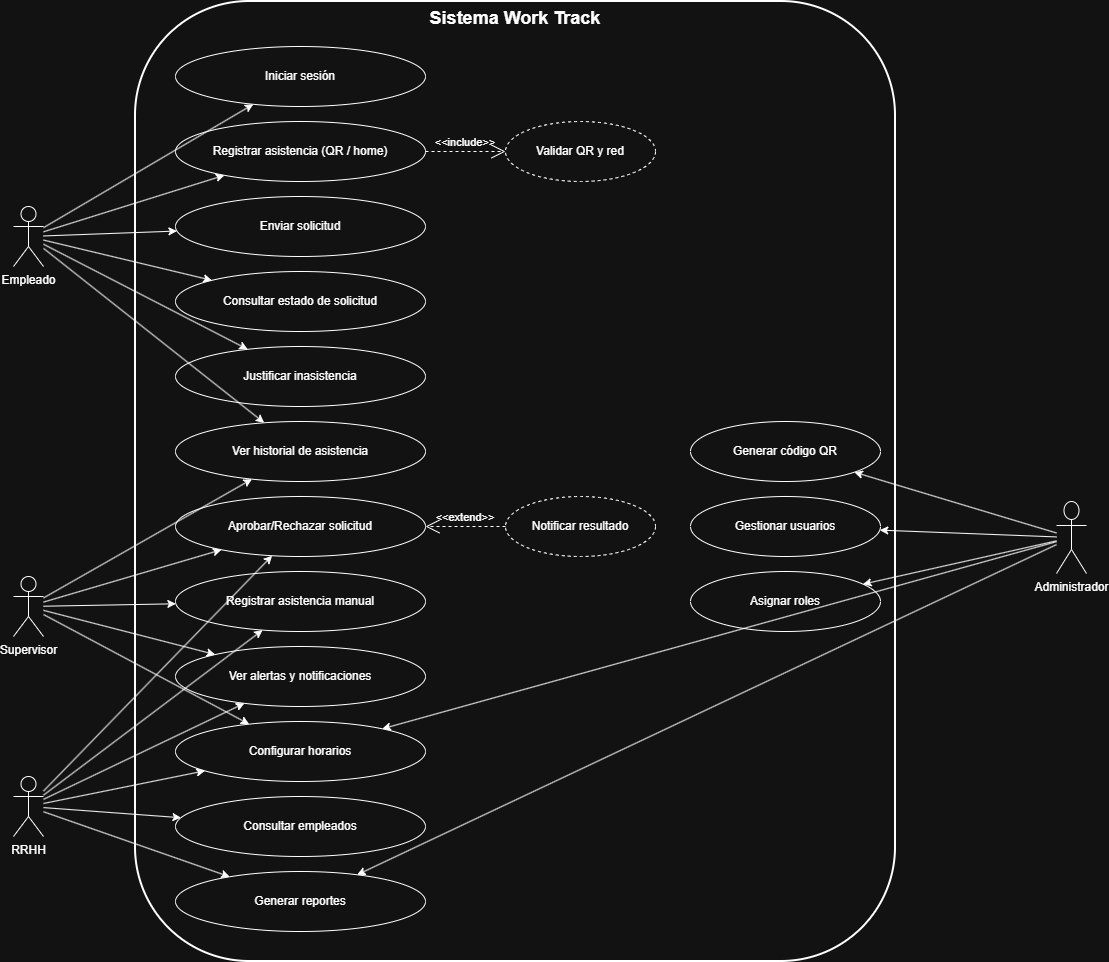

The diagram above was exported from draw.io. Its source (the exported page's mxGraphModel, read from the mxfile embedded in the PNG):
<mxGraphModel dx="1150" dy="1073" grid="0" gridSize="10" guides="1" tooltips="1" connect="1" arrows="1" fold="1" page="1" pageScale="1" pageWidth="827" pageHeight="1169" math="0" shadow="0">
  <root>
    <mxCell id="0" />
    <mxCell id="1" parent="0" />
    <mxCell id="tqexT-O9bfg2zmfTlTjq-1" parent="1" style="rounded=1;whiteSpace=wrap;html=1;strokeWidth=2;verticalAlign=top;align=center;fontStyle=1;fontSize=14;" value="&lt;font style=&quot;font-size: 18px;&quot;&gt;Sistema Work Track&lt;/font&gt;" vertex="1">
      <mxGeometry height="960" width="760" x="205" y="150" as="geometry" />
    </mxCell>
    <mxCell id="tqexT-O9bfg2zmfTlTjq-2" parent="tqexT-O9bfg2zmfTlTjq-1" style="ellipse;whiteSpace=wrap;html=1;" value="Iniciar sesión" vertex="1">
      <mxGeometry height="60" width="250" x="40" y="45" as="geometry" />
    </mxCell>
    <mxCell id="tqexT-O9bfg2zmfTlTjq-3" parent="tqexT-O9bfg2zmfTlTjq-1" style="ellipse;whiteSpace=wrap;html=1;" value="Registrar asistencia (QR / home)" vertex="1">
      <mxGeometry height="60" width="250" x="40" y="120" as="geometry" />
    </mxCell>
    <mxCell id="tqexT-O9bfg2zmfTlTjq-4" parent="tqexT-O9bfg2zmfTlTjq-1" style="ellipse;whiteSpace=wrap;html=1;dashed=1;" value="Validar QR y red" vertex="1">
      <mxGeometry height="60" width="150" x="370" y="120" as="geometry" />
    </mxCell>
    <mxCell id="tqexT-O9bfg2zmfTlTjq-5" parent="tqexT-O9bfg2zmfTlTjq-1" style="ellipse;whiteSpace=wrap;html=1;" value="Ver historial de asistencia" vertex="1">
      <mxGeometry height="60" width="250" x="40" y="420" as="geometry" />
    </mxCell>
    <mxCell id="tqexT-O9bfg2zmfTlTjq-6" parent="tqexT-O9bfg2zmfTlTjq-1" style="ellipse;whiteSpace=wrap;html=1;" value="Enviar solicitud" vertex="1">
      <mxGeometry height="60" width="250" x="40" y="195" as="geometry" />
    </mxCell>
    <mxCell id="tqexT-O9bfg2zmfTlTjq-7" parent="tqexT-O9bfg2zmfTlTjq-1" style="ellipse;whiteSpace=wrap;html=1;" value="Consultar estado de solicitud" vertex="1">
      <mxGeometry height="60" width="250" x="40" y="270" as="geometry" />
    </mxCell>
    <mxCell id="tqexT-O9bfg2zmfTlTjq-8" parent="tqexT-O9bfg2zmfTlTjq-1" style="ellipse;whiteSpace=wrap;html=1;" value="Aprobar/Rechazar solicitud" vertex="1">
      <mxGeometry height="60" width="250" x="40" y="495" as="geometry" />
    </mxCell>
    <mxCell id="tqexT-O9bfg2zmfTlTjq-9" parent="tqexT-O9bfg2zmfTlTjq-1" style="ellipse;whiteSpace=wrap;html=1;dashed=1;" value="Notificar resultado" vertex="1">
      <mxGeometry height="60" width="150" x="370" y="495" as="geometry" />
    </mxCell>
    <mxCell id="tqexT-O9bfg2zmfTlTjq-10" parent="tqexT-O9bfg2zmfTlTjq-1" style="ellipse;whiteSpace=wrap;html=1;" value="Generar reportes" vertex="1">
      <mxGeometry height="60" width="250" x="40" y="870" as="geometry" />
    </mxCell>
    <mxCell id="tqexT-O9bfg2zmfTlTjq-11" parent="tqexT-O9bfg2zmfTlTjq-1" style="ellipse;whiteSpace=wrap;html=1;" value="Consultar empleados" vertex="1">
      <mxGeometry height="60" width="250" x="40" y="795" as="geometry" />
    </mxCell>
    <mxCell id="tqexT-O9bfg2zmfTlTjq-12" parent="tqexT-O9bfg2zmfTlTjq-1" style="ellipse;whiteSpace=wrap;html=1;" value="Configurar horarios" vertex="1">
      <mxGeometry height="60" width="250" x="40" y="720" as="geometry" />
    </mxCell>
    <mxCell id="tqexT-O9bfg2zmfTlTjq-13" parent="tqexT-O9bfg2zmfTlTjq-1" style="ellipse;whiteSpace=wrap;html=1;" value="Gestionar usuarios" vertex="1">
      <mxGeometry height="60" width="190" x="555" y="495" as="geometry" />
    </mxCell>
    <mxCell id="tqexT-O9bfg2zmfTlTjq-14" parent="tqexT-O9bfg2zmfTlTjq-1" style="ellipse;whiteSpace=wrap;html=1;" value="Asignar roles" vertex="1">
      <mxGeometry height="60" width="190" x="555" y="570" as="geometry" />
    </mxCell>
    <mxCell id="uc1" parent="tqexT-O9bfg2zmfTlTjq-1" style="ellipse;whiteSpace=wrap;html=1;" value="Justificar inasistencia" vertex="1">
      <mxGeometry height="60" width="250" x="40" y="345" as="geometry" />
    </mxCell>
    <mxCell id="uc2" parent="tqexT-O9bfg2zmfTlTjq-1" style="ellipse;whiteSpace=wrap;html=1;" value="Registrar asistencia manual" vertex="1">
      <mxGeometry height="60" width="250" x="40" y="570" as="geometry" />
    </mxCell>
    <mxCell id="uc3" parent="tqexT-O9bfg2zmfTlTjq-1" style="ellipse;whiteSpace=wrap;html=1;" value="Generar código QR" vertex="1">
      <mxGeometry height="60" width="190" x="555" y="420" as="geometry" />
    </mxCell>
    <mxCell id="uc4" parent="tqexT-O9bfg2zmfTlTjq-1" style="ellipse;whiteSpace=wrap;html=1;" value="Ver alertas y notificaciones" vertex="1">
      <mxGeometry height="60" width="250" x="40" y="645" as="geometry" />
    </mxCell>
    <mxCell id="tqexT-O9bfg2zmfTlTjq-15" parent="1" style="shape=umlActor;verticalLabelPosition=bottom;verticalAlign=top;html=1;outlineConnect=0;" value="Empleado" vertex="1">
      <mxGeometry height="60" width="30" x="83" y="355" as="geometry" />
    </mxCell>
    <mxCell id="tqexT-O9bfg2zmfTlTjq-16" parent="1" style="shape=umlActor;verticalLabelPosition=bottom;verticalAlign=top;html=1;outlineConnect=0;" value="Supervisor" vertex="1">
      <mxGeometry height="60" width="30" x="83" y="725" as="geometry" />
    </mxCell>
    <mxCell id="tqexT-O9bfg2zmfTlTjq-17" parent="1" style="shape=umlActor;verticalLabelPosition=bottom;verticalAlign=top;html=1;outlineConnect=0;" value="RRHH" vertex="1">
      <mxGeometry height="60" width="30" x="83" y="925" as="geometry" />
    </mxCell>
    <mxCell id="tqexT-O9bfg2zmfTlTjq-18" parent="1" style="shape=umlActor;verticalLabelPosition=bottom;verticalAlign=top;html=1;outlineConnect=0;" value="Administrador" vertex="1">
      <mxGeometry height="72" width="30" x="1126" y="650" as="geometry" />
    </mxCell>
    <mxCell id="tqexT-O9bfg2zmfTlTjq-19" edge="1" parent="1" source="tqexT-O9bfg2zmfTlTjq-15" style="rounded=0;" target="tqexT-O9bfg2zmfTlTjq-2">
      <mxGeometry relative="1" as="geometry" />
    </mxCell>
    <mxCell id="tqexT-O9bfg2zmfTlTjq-20" edge="1" parent="1" source="tqexT-O9bfg2zmfTlTjq-15" style="rounded=0;" target="tqexT-O9bfg2zmfTlTjq-3">
      <mxGeometry relative="1" as="geometry" />
    </mxCell>
    <mxCell id="tqexT-O9bfg2zmfTlTjq-21" edge="1" parent="1" source="tqexT-O9bfg2zmfTlTjq-15" style="rounded=0;" target="tqexT-O9bfg2zmfTlTjq-5">
      <mxGeometry relative="1" as="geometry" />
    </mxCell>
    <mxCell id="tqexT-O9bfg2zmfTlTjq-22" edge="1" parent="1" source="tqexT-O9bfg2zmfTlTjq-15" style="rounded=0;" target="tqexT-O9bfg2zmfTlTjq-6">
      <mxGeometry relative="1" as="geometry" />
    </mxCell>
    <mxCell id="tqexT-O9bfg2zmfTlTjq-23" edge="1" parent="1" source="tqexT-O9bfg2zmfTlTjq-15" style="rounded=0;" target="tqexT-O9bfg2zmfTlTjq-7">
      <mxGeometry relative="1" as="geometry" />
    </mxCell>
    <mxCell id="tqexT-O9bfg2zmfTlTjq-24" edge="1" parent="1" source="tqexT-O9bfg2zmfTlTjq-16" style="rounded=0;" target="tqexT-O9bfg2zmfTlTjq-8">
      <mxGeometry relative="1" as="geometry" />
    </mxCell>
    <mxCell id="tqexT-O9bfg2zmfTlTjq-25" edge="1" parent="1" source="tqexT-O9bfg2zmfTlTjq-16" style="rounded=0;" target="tqexT-O9bfg2zmfTlTjq-5">
      <mxGeometry relative="1" as="geometry" />
    </mxCell>
    <mxCell id="tqexT-O9bfg2zmfTlTjq-26" edge="1" parent="1" source="tqexT-O9bfg2zmfTlTjq-17" style="rounded=0;" target="tqexT-O9bfg2zmfTlTjq-10">
      <mxGeometry relative="1" as="geometry" />
    </mxCell>
    <mxCell id="tqexT-O9bfg2zmfTlTjq-27" edge="1" parent="1" source="tqexT-O9bfg2zmfTlTjq-17" style="rounded=0;" target="tqexT-O9bfg2zmfTlTjq-11">
      <mxGeometry relative="1" as="geometry" />
    </mxCell>
    <mxCell id="tqexT-O9bfg2zmfTlTjq-28" edge="1" parent="1" source="tqexT-O9bfg2zmfTlTjq-17" style="rounded=0;" target="tqexT-O9bfg2zmfTlTjq-12">
      <mxGeometry relative="1" as="geometry">
        <Array as="points" />
      </mxGeometry>
    </mxCell>
    <mxCell id="tqexT-O9bfg2zmfTlTjq-29" edge="1" parent="1" source="tqexT-O9bfg2zmfTlTjq-18" style="rounded=0;" target="tqexT-O9bfg2zmfTlTjq-13">
      <mxGeometry relative="1" as="geometry" />
    </mxCell>
    <mxCell id="tqexT-O9bfg2zmfTlTjq-30" edge="1" parent="1" source="tqexT-O9bfg2zmfTlTjq-18" style="rounded=0;" target="tqexT-O9bfg2zmfTlTjq-14">
      <mxGeometry relative="1" as="geometry" />
    </mxCell>
    <mxCell id="tqexT-O9bfg2zmfTlTjq-31" edge="1" parent="1" source="tqexT-O9bfg2zmfTlTjq-3" style="dashed=1;endArrow=open;endSize=12;verticalAlign=bottom;labelBackgroundColor=none;rounded=0;" target="tqexT-O9bfg2zmfTlTjq-4" value="&lt;&lt;include&gt;&gt;">
      <mxGeometry relative="1" as="geometry" />
    </mxCell>
    <mxCell id="tqexT-O9bfg2zmfTlTjq-32" edge="1" parent="1" source="tqexT-O9bfg2zmfTlTjq-9" style="dashed=1;endArrow=open;endSize=12;verticalAlign=bottom;labelBackgroundColor=none;rounded=0;" target="tqexT-O9bfg2zmfTlTjq-8" value="&lt;&lt;extend&gt;&gt;">
      <mxGeometry relative="1" as="geometry" />
    </mxCell>
    <mxCell id="nl0" edge="1" parent="1" source="tqexT-O9bfg2zmfTlTjq-15" style="rounded=0;" target="uc1">
      <mxGeometry relative="1" as="geometry" />
    </mxCell>
    <mxCell id="nl1" edge="1" parent="1" source="tqexT-O9bfg2zmfTlTjq-16" style="rounded=0;" target="uc2">
      <mxGeometry relative="1" as="geometry" />
    </mxCell>
    <mxCell id="nl2" edge="1" parent="1" source="tqexT-O9bfg2zmfTlTjq-17" style="rounded=0;" target="uc2">
      <mxGeometry relative="1" as="geometry" />
    </mxCell>
    <mxCell id="nl3" edge="1" parent="1" source="tqexT-O9bfg2zmfTlTjq-18" style="rounded=0;" target="uc3">
      <mxGeometry relative="1" as="geometry" />
    </mxCell>
    <mxCell id="nl4" edge="1" parent="1" source="tqexT-O9bfg2zmfTlTjq-18" style="rounded=0;" target="tqexT-O9bfg2zmfTlTjq-10">
      <mxGeometry relative="1" as="geometry" />
    </mxCell>
    <mxCell id="nl5" edge="1" parent="1" source="tqexT-O9bfg2zmfTlTjq-16" style="rounded=0;" target="uc4">
      <mxGeometry relative="1" as="geometry" />
    </mxCell>
    <mxCell id="nl6" edge="1" parent="1" source="tqexT-O9bfg2zmfTlTjq-17" style="rounded=0;" target="uc4">
      <mxGeometry relative="1" as="geometry" />
    </mxCell>
    <mxCell id="nl7" edge="1" parent="1" source="tqexT-O9bfg2zmfTlTjq-16" style="rounded=0;" target="tqexT-O9bfg2zmfTlTjq-12">
      <mxGeometry relative="1" as="geometry" />
    </mxCell>
    <mxCell id="nl8" edge="1" parent="1" source="tqexT-O9bfg2zmfTlTjq-17" style="rounded=0;" target="tqexT-O9bfg2zmfTlTjq-8">
      <mxGeometry relative="1" as="geometry" />
    </mxCell>
    <mxCell id="nl9" edge="1" parent="1" source="tqexT-O9bfg2zmfTlTjq-18" style="rounded=0;" target="tqexT-O9bfg2zmfTlTjq-12">
      <mxGeometry relative="1" as="geometry" />
    </mxCell>
  </root>
</mxGraphModel>